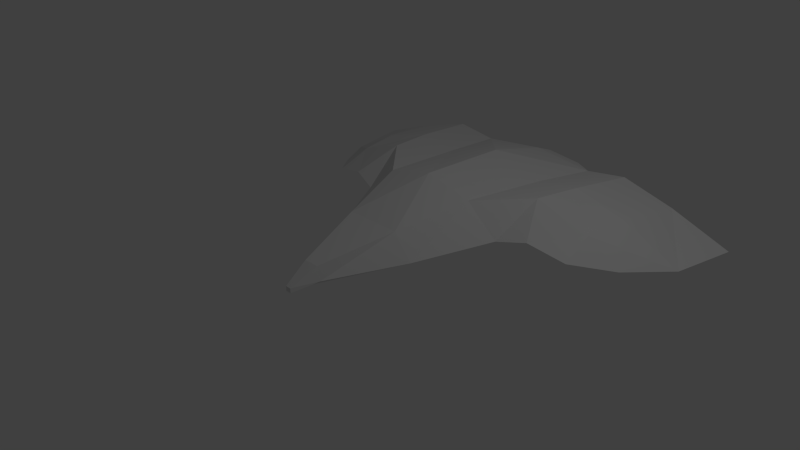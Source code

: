 # Source: player.blend  (saved by Blender 2.72.0; exported with 4.5.12 LTS)
import bpy
from mathutils import Matrix  # noqa: F401  (used for matrix-valued properties, if any)

bpy.ops.wm.read_factory_settings(use_empty=True)
scene = bpy.context.scene
scene.name = 'Scene'

# ---- collections
col_collection_1 = bpy.data.collections.new('Collection 1'); scene.collection.children.link(col_collection_1)

# ---- world
world_world = bpy.data.worlds.new('World'); scene.world = world_world
world_world.color = (0.05088, 0.05088, 0.05088)
world_world.use_sun_shadow = False
world_world.sun_shadow_jitter_overblur = 0.0
world_world.cycles.sampling_method = 'MANUAL'
world_world.cycles.sample_map_resolution = 256

# ---- cameras
cam_camera = bpy.data.cameras.new('Camera')
cam_camera.clip_end = 100.0
cam_camera.lens = 35.0
cam_camera.sensor_width = 32.0
cam_camera.sensor_height = 18.0
cam_camera.ortho_scale = 7.314
cam_camera.dof.focus_distance = 0.0
cam_camera.dof.aperture_fstop = 128.0

# ---- lights
light_lamp = bpy.data.lights.new('Lamp', 'POINT')
light_lamp.transmission_factor = 0.0
light_lamp.cutoff_distance = 30.0
light_lamp.energy = 100.0
light_lamp.shadow_buffer_clip_start = 1.001
light_lamp.shadow_soft_size = 0.1
light_lamp.shadow_maximum_resolution = 0.006
light_lamp.use_absolute_resolution = True
light_lamp.cycles.use_multiple_importance_sampling = False

# ---- meshes
me_cube_001 = bpy.data.meshes.new('Cube.001')
me_cube_001.from_pydata([(1.177, 1.0, -0.2488), (0.1586, -1.0, -0.4346), (0.7023, 1.0, 0.1626), (0.1114, -1.0, -0.2443), (0.04112, -1.361, -0.5), (0.04112, -1.361, -0.4337), (0.4068, 0.0, -0.02954), (0.682, 0.0, -0.3679), (1.003, 3.334, -0.2477), (0.9136, 3.287, -0.04531), (0.0, 1.0, 0.3325), (0.0, 3.287, 0.05783), (1.177, 2.376, -0.2488), (0.8079, 2.33, 0.05864), (0.0, 2.33, 0.2884), (0.0, 0.0, -0.02954), (0.0, -1.0, -0.2443), (0.0, -1.361, -0.4337), (0.0, -1.361, -0.5), (0.0, -1.0, -0.541), (0.0, 3.287, -0.541), (0.0, 2.376, -0.6844), (0.0, 1.0, -0.6844), (0.0, 0.0, -0.6332), (2.54, 1.716, -0.4244), (2.065, 1.716, -0.09483), (3.143, 3.287, -0.5), (2.277, 3.287, -0.1724), (2.968, 2.376, -0.5), (2.171, 2.33, -0.06843), (2.211, 3.287, -0.2615), (2.211, 2.376, -0.2754), (2.097, 1.236, -0.2995), (0.5777, 3.601, -0.2451), (0.5261, 3.601, -0.1286), (0.0, 3.601, -0.06916), (0.0, 3.601, -0.414), (1.731, 2.376, -0.1623), (1.606, 3.309, -0.1574), (1.58, 1.118, -0.1623), (1.514, 3.287, 0.0405), (1.409, 2.33, 0.1445), (1.303, 1.642, 0.1832), (2.154, 1.69, -0.2874), (0.7551, 1.665, 0.1106)], [], [(6, 3, 1, 7), (1, 3, 5, 4), (2, 6, 7, 0), (20, 11, 35, 36), (6, 2, 10, 15), (3, 6, 15, 16), (3, 16, 17, 5), (5, 17, 18, 4), (19, 1, 4, 18), (23, 22, 0, 7), (12, 21, 20, 8), (19, 23, 7, 1), (0, 22, 21, 12), (41, 42, 25, 29), (9, 11, 14, 13), (2, 44, 13, 14, 10), (40, 41, 29, 27), (27, 29, 28, 26), (31, 28, 24, 43), (39, 37, 31, 43, 32), (37, 38, 30, 31), (38, 40, 27, 30), (24, 25, 32), (25, 24, 28, 29), (28, 31, 30, 26), (35, 34, 33, 36), (8, 20, 36, 33), (9, 8, 33, 34), (11, 9, 34, 35), (0, 12, 37, 39), (12, 8, 38, 37), (42, 44, 2), (9, 13, 41, 40), (25, 42, 39, 32), (0, 39, 42, 2), (27, 26, 30), (9, 40, 38, 8), (13, 44, 42, 41)])
me_cube_001.use_remesh_preserve_volume = False
me_cube_001.use_remesh_preserve_attributes = False
me_cube_001.use_mirror_vertex_groups = False
me_cube_001.update()

# ---- objects
ob_cube = bpy.data.objects.new('Cube', me_cube_001)
ob_lamp = bpy.data.objects.new('Lamp', light_lamp)
ob_camera = bpy.data.objects.new('Camera', cam_camera)

# ---- transforms, parenting, visibility, modifiers, constraints
ob_cube.location = (0.0, 0.0, 0.5)
ob_cube.lineart.crease_threshold = 0.0
_m = ob_cube.modifiers.new('Mirror', 'MIRROR')
ob_lamp.location = (4.076, 1.005, 5.904)
ob_lamp.rotation_euler = (0.6503, 0.05522, 1.866)
ob_lamp.lock_rotations_4d = False
ob_lamp.empty_display_type = 'ARROWS'
ob_lamp.color = (0.0, 0.0, 0.0, 0.0)
ob_lamp.lineart.crease_threshold = 0.0
ob_camera.location = (7.481, -6.508, 5.344)
ob_camera.rotation_euler = (1.109, 0.01082, 0.8149)
ob_camera.lock_rotations_4d = False
ob_camera.empty_display_type = 'ARROWS'
ob_camera.color = (0.0, 0.0, 0.0, 0.0)
ob_camera.display_type = 'WIRE'
ob_camera.lineart.crease_threshold = 0.0

# ---- collection membership
col_collection_1.objects.link(ob_cube)
col_collection_1.objects.link(ob_lamp)
col_collection_1.objects.link(ob_camera)

# ---- scene / render settings (as saved in the file)
scene.camera = ob_camera
scene.frame_start = 1; scene.frame_end = 250; scene.frame_set(1)
scene.render.engine = 'BLENDER_EEVEE_NEXT'
scene.render.resolution_percentage = 50
scene.render.dither_intensity = 0.0
scene.cycles.use_denoising = False
scene.cycles.samples = 10
scene.cycles.sampling_pattern = 'TABULATED_SOBOL'
scene.cycles.light_sampling_threshold = 0.0
scene.cycles.use_adaptive_sampling = False
scene.cycles.use_light_tree = False
scene.cycles.blur_glossy = 0.0
scene.cycles.pixel_filter_type = 'GAUSSIAN'
scene.cycles.sample_clamp_indirect = 0.0
scene.view_settings.view_transform = 'Standard'
bpy.context.view_layer.update()
